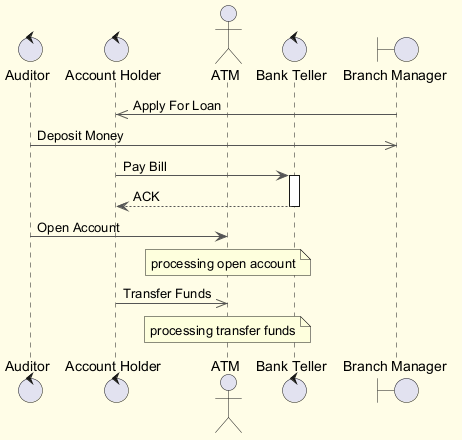

The diagram above was rendered by PlantUML. Its source (embedded in the PNG):
@startuml
skinparam backgroundColor #FFFDE7
skinparam classBackgroundColor #FFF9C4
skinparam classBorderColor #F57F17
skinparam ArrowColor #555555
control "Auditor" as A
control "Account Holder" as AH
actor "ATM" as A2
control "Bank Teller" as BT
boundary "Branch Manager" as BM
BM ->> AH : Apply For Loan
A ->> BM : Deposit Money
AH -> BT : Pay Bill
activate BT
BT --> AH : ACK
deactivate BT
A -> A2 : Open Account
note over A2 : processing open account
AH ->> A2 : Transfer Funds
note over A2 : processing transfer funds
@enduml